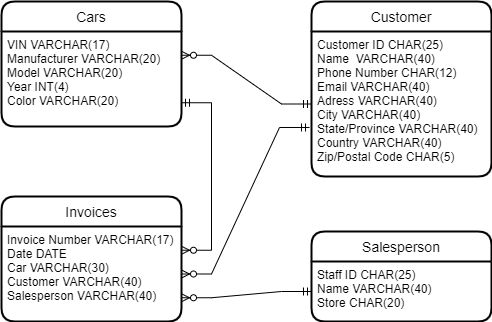

The diagram above was exported from draw.io. Its source (the exported page's mxGraphModel, read from the mxfile embedded in the PNG):
<mxGraphModel dx="1220" dy="1183" grid="1" gridSize="10" guides="1" tooltips="1" connect="1" arrows="1" fold="1" page="1" pageScale="1" pageWidth="827" pageHeight="1169" math="0" shadow="0">
  <root>
    <mxCell id="0" />
    <mxCell id="1" parent="0" />
    <mxCell id="26n0Rd7WzlejAHIXQCCz-28" value="Cars" style="swimlane;childLayout=stackLayout;horizontal=1;startSize=30;horizontalStack=0;rounded=1;fontSize=14;fontStyle=0;strokeWidth=2;resizeParent=0;resizeLast=1;shadow=0;dashed=0;align=center;" vertex="1" parent="1">
      <mxGeometry x="140" y="220" width="180" height="125" as="geometry" />
    </mxCell>
    <mxCell id="26n0Rd7WzlejAHIXQCCz-29" value="VIN VARCHAR(17)&#10;Manufacturer VARCHAR(20)&#10;Model VARCHAR(20)&#10;Year INT(4)&#10;Color VARCHAR(20)" style="align=left;strokeColor=none;fillColor=none;spacingLeft=4;fontSize=12;verticalAlign=top;resizable=0;rotatable=0;part=1;" vertex="1" parent="26n0Rd7WzlejAHIXQCCz-28">
      <mxGeometry y="30" width="180" height="95" as="geometry" />
    </mxCell>
    <mxCell id="26n0Rd7WzlejAHIXQCCz-31" value="Customer" style="swimlane;childLayout=stackLayout;horizontal=1;startSize=30;horizontalStack=0;rounded=1;fontSize=14;fontStyle=0;strokeWidth=2;resizeParent=0;resizeLast=1;shadow=0;dashed=0;align=center;" vertex="1" parent="1">
      <mxGeometry x="450" y="220" width="180" height="175" as="geometry" />
    </mxCell>
    <mxCell id="26n0Rd7WzlejAHIXQCCz-32" value="Customer ID CHAR(25)&#10;Name  VARCHAR(40)&#10;Phone Number CHAR(12)&#10;Email VARCHAR(40)&#10;Adress VARCHAR(40)&#10;City VARCHAR(40)&#10;State/Province VARCHAR(40)&#10;Country VARCHAR(40)&#10;Zip/Postal Code CHAR(5)" style="align=left;strokeColor=none;fillColor=none;spacingLeft=4;fontSize=12;verticalAlign=top;resizable=0;rotatable=0;part=1;" vertex="1" parent="26n0Rd7WzlejAHIXQCCz-31">
      <mxGeometry y="30" width="180" height="145" as="geometry" />
    </mxCell>
    <mxCell id="26n0Rd7WzlejAHIXQCCz-33" value="Invoices" style="swimlane;childLayout=stackLayout;horizontal=1;startSize=30;horizontalStack=0;rounded=1;fontSize=14;fontStyle=0;strokeWidth=2;resizeParent=0;resizeLast=1;shadow=0;dashed=0;align=center;" vertex="1" parent="1">
      <mxGeometry x="140" y="415" width="180" height="125" as="geometry" />
    </mxCell>
    <mxCell id="26n0Rd7WzlejAHIXQCCz-34" value="Invoice Number VARCHAR(17)&#10;Date DATE&#10;Car VARCHAR(30)&#10;Customer VARCHAR(40)&#10;Salesperson VARCHAR(40)" style="align=left;strokeColor=none;fillColor=none;spacingLeft=4;fontSize=12;verticalAlign=top;resizable=0;rotatable=0;part=1;" vertex="1" parent="26n0Rd7WzlejAHIXQCCz-33">
      <mxGeometry y="30" width="180" height="95" as="geometry" />
    </mxCell>
    <mxCell id="26n0Rd7WzlejAHIXQCCz-35" value="Salesperson" style="swimlane;childLayout=stackLayout;horizontal=1;startSize=30;horizontalStack=0;rounded=1;fontSize=14;fontStyle=0;strokeWidth=2;resizeParent=0;resizeLast=1;shadow=0;dashed=0;align=center;" vertex="1" parent="1">
      <mxGeometry x="450" y="450" width="180" height="90" as="geometry" />
    </mxCell>
    <mxCell id="26n0Rd7WzlejAHIXQCCz-36" value="Staff ID CHAR(25)&#10;Name VARCHAR(40)&#10;Store CHAR(20)&#10;" style="align=left;strokeColor=none;fillColor=none;spacingLeft=4;fontSize=12;verticalAlign=top;resizable=0;rotatable=0;part=1;" vertex="1" parent="26n0Rd7WzlejAHIXQCCz-35">
      <mxGeometry y="30" width="180" height="60" as="geometry" />
    </mxCell>
    <mxCell id="26n0Rd7WzlejAHIXQCCz-37" value="" style="edgeStyle=entityRelationEdgeStyle;fontSize=12;html=1;endArrow=ERzeroToMany;startArrow=ERmandOne;rounded=0;entryX=1;entryY=0.25;entryDx=0;entryDy=0;exitX=0;exitY=0.5;exitDx=0;exitDy=0;" edge="1" parent="1" source="26n0Rd7WzlejAHIXQCCz-32" target="26n0Rd7WzlejAHIXQCCz-29">
      <mxGeometry width="100" height="100" relative="1" as="geometry">
        <mxPoint x="340" y="357.5" as="sourcePoint" />
        <mxPoint x="440" y="257.5" as="targetPoint" />
      </mxGeometry>
    </mxCell>
    <mxCell id="26n0Rd7WzlejAHIXQCCz-38" value="" style="edgeStyle=entityRelationEdgeStyle;fontSize=12;html=1;endArrow=ERzeroToMany;startArrow=ERmandOne;rounded=0;exitX=1;exitY=0.75;exitDx=0;exitDy=0;entryX=1;entryY=0.25;entryDx=0;entryDy=0;" edge="1" parent="1" source="26n0Rd7WzlejAHIXQCCz-29" target="26n0Rd7WzlejAHIXQCCz-34">
      <mxGeometry width="100" height="100" relative="1" as="geometry">
        <mxPoint x="90" y="305" as="sourcePoint" />
        <mxPoint x="110" y="485" as="targetPoint" />
      </mxGeometry>
    </mxCell>
    <mxCell id="26n0Rd7WzlejAHIXQCCz-39" value="" style="edgeStyle=entityRelationEdgeStyle;fontSize=12;html=1;endArrow=ERzeroToMany;startArrow=ERmandOne;rounded=0;exitX=-0.011;exitY=0.662;exitDx=0;exitDy=0;exitPerimeter=0;" edge="1" parent="1" source="26n0Rd7WzlejAHIXQCCz-32" target="26n0Rd7WzlejAHIXQCCz-34">
      <mxGeometry width="100" height="100" relative="1" as="geometry">
        <mxPoint x="340" y="505" as="sourcePoint" />
        <mxPoint x="440" y="405" as="targetPoint" />
      </mxGeometry>
    </mxCell>
    <mxCell id="26n0Rd7WzlejAHIXQCCz-41" value="" style="edgeStyle=entityRelationEdgeStyle;fontSize=12;html=1;endArrow=ERzeroToMany;startArrow=ERmandOne;rounded=0;exitX=0;exitY=0.5;exitDx=0;exitDy=0;entryX=1;entryY=0.75;entryDx=0;entryDy=0;" edge="1" parent="1" source="26n0Rd7WzlejAHIXQCCz-36" target="26n0Rd7WzlejAHIXQCCz-34">
      <mxGeometry width="100" height="100" relative="1" as="geometry">
        <mxPoint x="310" y="615" as="sourcePoint" />
        <mxPoint x="410" y="515" as="targetPoint" />
      </mxGeometry>
    </mxCell>
  </root>
</mxGraphModel>